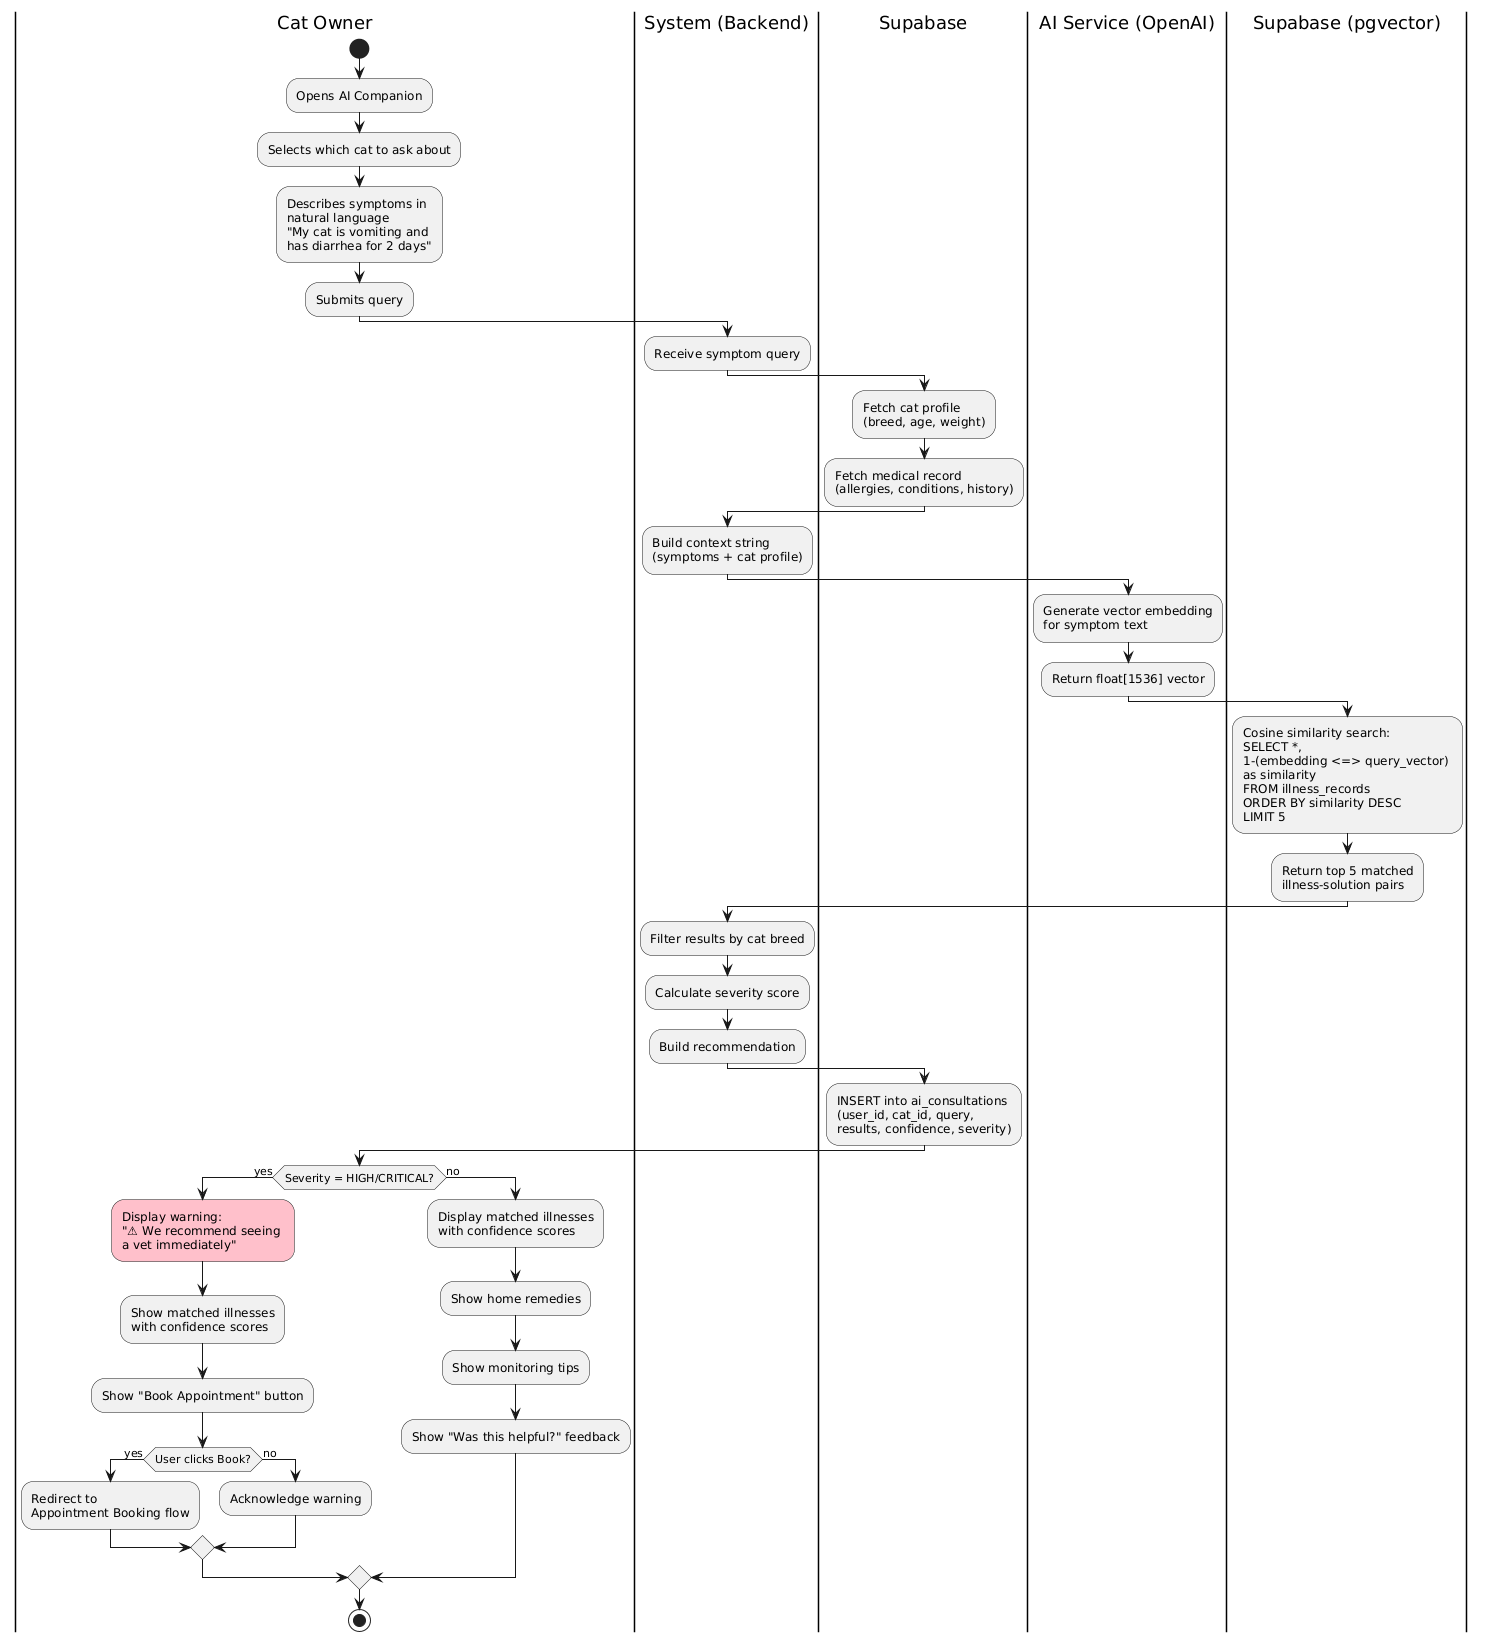

The diagram above was rendered by PlantUML. Its source (embedded in the PNG):
@startuml
|Cat Owner|
start
:Opens AI Companion;
:Selects which cat to ask about;
:Describes symptoms in 
natural language
"My cat is vomiting and 
has diarrhea for 2 days";
:Submits query;

|System (Backend)|
:Receive symptom query;

|Supabase|
:Fetch cat profile
(breed, age, weight);
:Fetch medical record
(allergies, conditions, history);

|System (Backend)|
:Build context string 
(symptoms + cat profile);

|AI Service (OpenAI)|
:Generate vector embedding 
for symptom text;
:Return float[1536] vector;

|Supabase (pgvector)|
:Cosine similarity search:
SELECT *, 
1-(embedding <=> query_vector) 
as similarity
FROM illness_records
ORDER BY similarity DESC
LIMIT 5;
:Return top 5 matched 
illness-solution pairs;

|System (Backend)|
:Filter results by cat breed;
:Calculate severity score;
:Build recommendation;

|Supabase|
:INSERT into ai_consultations
(user_id, cat_id, query, 
results, confidence, severity);

|Cat Owner|
if (Severity = HIGH/CRITICAL?) then (yes)
    #pink:Display warning:
    "⚠ We recommend seeing 
    a vet immediately";
    :Show matched illnesses 
    with confidence scores;
    :Show "Book Appointment" button;
    
    if (User clicks Book?) then (yes)
        :Redirect to 
        Appointment Booking flow;
    else (no)
        :Acknowledge warning;
    endif
else (no)
    :Display matched illnesses 
    with confidence scores;
    :Show home remedies;
    :Show monitoring tips;
    :Show "Was this helpful?" feedback;
endif
stop
@enduml